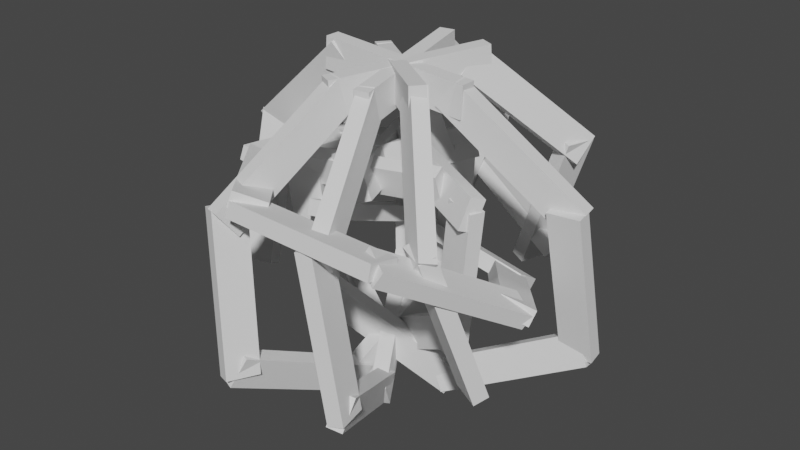 # Source: WeardBushPlant.blend  (saved by Blender 3.5.10; exported with 4.5.12 LTS)
import bpy
from mathutils import Matrix  # noqa: F401  (used for matrix-valued properties, if any)

bpy.ops.wm.read_factory_settings(use_empty=True)
scene = bpy.context.scene
scene.name = 'Scene'

# ---- collections
col_collection = bpy.data.collections.new('Collection'); scene.collection.children.link(col_collection)

# ---- world
world_world = bpy.data.worlds.new('World'); scene.world = world_world
world_world.use_nodes = True; world_world.node_tree.nodes.clear()
_N = world_world.node_tree.nodes; _L = world_world.node_tree.links
n0 = _N.new('ShaderNodeOutputWorld'); n0.name = 'World Output'; n0.location = (300, 300)
n1 = _N.new('ShaderNodeBackground'); n1.name = 'Background'; n1.location = (10, 300)
n1.inputs[0].default_value = (0.05088, 0.05088, 0.05088, 1.0)
_L.new(n1.outputs[0], n0.inputs[0])
n0.is_active_output = True
world_world.color = (0.05088, 0.05088, 0.05088)
world_world.use_sun_shadow = False
world_world.sun_shadow_jitter_overblur = 0.0

# ---- meshes
me_cube_003 = bpy.data.meshes.new('Cube.003')
me_cube_003.from_pydata([(-1.0, -1.0, -1.0), (-1.0, -1.0, 1.0), (-1.0, 1.0, -1.0), (-1.0, 1.0, 1.0), (1.0, -1.0, -1.0), (1.0, -1.0, 1.0), (1.0, 1.0, -1.0), (1.0, 1.0, 1.0)], [], [(0, 1, 3, 2), (2, 3, 7, 6), (6, 7, 5, 4), (4, 5, 1, 0), (2, 6, 4, 0), (7, 3, 1, 5)])
_uv = me_cube_003.uv_layers.new(name='UVMap')
_uv.uv.foreach_set('vector', [0.375, 0.0, 0.625, 0.0, 0.625, 0.25, 0.375, 0.25, 0.375, 0.25, 0.625, 0.25, 0.625, 0.5, 0.375, 0.5, 0.375, 0.5, 0.625, 0.5, 0.625, 0.75, 0.375, 0.75, 0.375, 0.75, 0.625, 0.75, 0.625, 1.0, 0.375, 1.0, 0.125, 0.5, 0.375, 0.5, 0.375, 0.75, 0.125, 0.75, 0.625, 0.5, 0.875, 0.5, 0.875, 0.75, 0.625, 0.75])
me_cube_003.update()
me_cube_004 = bpy.data.meshes.new('Cube.004')
me_cube_004.from_pydata([(-1.0, -1.0, -1.0), (-1.0, -1.0, 1.0), (-1.0, 1.0, -1.0), (-1.0, 1.0, 1.0), (1.0, -1.0, -1.0), (1.0, -1.0, 1.0), (1.0, 1.0, -1.0), (1.0, 1.0, 1.0)], [], [(0, 1, 3, 2), (2, 3, 7, 6), (6, 7, 5, 4), (4, 5, 1, 0), (2, 6, 4, 0), (7, 3, 1, 5)])
_uv = me_cube_004.uv_layers.new(name='UVMap')
_uv.uv.foreach_set('vector', [0.375, 0.0, 0.625, 0.0, 0.625, 0.25, 0.375, 0.25, 0.375, 0.25, 0.625, 0.25, 0.625, 0.5, 0.375, 0.5, 0.375, 0.5, 0.625, 0.5, 0.625, 0.75, 0.375, 0.75, 0.375, 0.75, 0.625, 0.75, 0.625, 1.0, 0.375, 1.0, 0.125, 0.5, 0.375, 0.5, 0.375, 0.75, 0.125, 0.75, 0.625, 0.5, 0.875, 0.5, 0.875, 0.75, 0.625, 0.75])
me_cube_004.update()
me_cube_005 = bpy.data.meshes.new('Cube.005')
me_cube_005.from_pydata([(-1.0, -1.0, -1.0), (-1.0, -1.0, 1.0), (-1.0, 1.0, -1.0), (-1.0, 1.0, 1.0), (1.0, -1.0, -1.0), (1.0, -1.0, 1.0), (1.0, 1.0, -1.0), (1.0, 1.0, 1.0)], [], [(0, 1, 3, 2), (2, 3, 7, 6), (6, 7, 5, 4), (4, 5, 1, 0), (2, 6, 4, 0), (7, 3, 1, 5)])
_uv = me_cube_005.uv_layers.new(name='UVMap')
_uv.uv.foreach_set('vector', [0.375, 0.0, 0.625, 0.0, 0.625, 0.25, 0.375, 0.25, 0.375, 0.25, 0.625, 0.25, 0.625, 0.5, 0.375, 0.5, 0.375, 0.5, 0.625, 0.5, 0.625, 0.75, 0.375, 0.75, 0.375, 0.75, 0.625, 0.75, 0.625, 1.0, 0.375, 1.0, 0.125, 0.5, 0.375, 0.5, 0.375, 0.75, 0.125, 0.75, 0.625, 0.5, 0.875, 0.5, 0.875, 0.75, 0.625, 0.75])
me_cube_005.update()
me_cube_006 = bpy.data.meshes.new('Cube.006')
me_cube_006.from_pydata([(-1.0, -1.0, -1.0), (-1.0, -1.0, 1.0), (-1.0, 1.0, -1.0), (-1.0, 1.0, 1.0), (1.0, -1.0, -1.0), (1.0, -1.0, 1.0), (1.0, 1.0, -1.0), (1.0, 1.0, 1.0)], [], [(0, 1, 3, 2), (2, 3, 7, 6), (6, 7, 5, 4), (4, 5, 1, 0), (2, 6, 4, 0), (7, 3, 1, 5)])
_uv = me_cube_006.uv_layers.new(name='UVMap')
_uv.uv.foreach_set('vector', [0.375, 0.0, 0.625, 0.0, 0.625, 0.25, 0.375, 0.25, 0.375, 0.25, 0.625, 0.25, 0.625, 0.5, 0.375, 0.5, 0.375, 0.5, 0.625, 0.5, 0.625, 0.75, 0.375, 0.75, 0.375, 0.75, 0.625, 0.75, 0.625, 1.0, 0.375, 1.0, 0.125, 0.5, 0.375, 0.5, 0.375, 0.75, 0.125, 0.75, 0.625, 0.5, 0.875, 0.5, 0.875, 0.75, 0.625, 0.75])
me_cube_006.update()
me_cube_007 = bpy.data.meshes.new('Cube.007')
me_cube_007.from_pydata([(-1.0, -1.0, -1.0), (-1.0, -1.0, 1.0), (-1.0, 1.0, -1.0), (-1.0, 1.0, 1.0), (1.0, -1.0, -1.0), (1.0, -1.0, 1.0), (1.0, 1.0, -1.0), (1.0, 1.0, 1.0)], [], [(0, 1, 3, 2), (2, 3, 7, 6), (6, 7, 5, 4), (4, 5, 1, 0), (2, 6, 4, 0), (7, 3, 1, 5)])
_uv = me_cube_007.uv_layers.new(name='UVMap')
_uv.uv.foreach_set('vector', [0.375, 0.0, 0.625, 0.0, 0.625, 0.25, 0.375, 0.25, 0.375, 0.25, 0.625, 0.25, 0.625, 0.5, 0.375, 0.5, 0.375, 0.5, 0.625, 0.5, 0.625, 0.75, 0.375, 0.75, 0.375, 0.75, 0.625, 0.75, 0.625, 1.0, 0.375, 1.0, 0.125, 0.5, 0.375, 0.5, 0.375, 0.75, 0.125, 0.75, 0.625, 0.5, 0.875, 0.5, 0.875, 0.75, 0.625, 0.75])
me_cube_007.update()
me_cube_008 = bpy.data.meshes.new('Cube.008')
me_cube_008.from_pydata([(-1.0, -1.0, -1.0), (-1.0, -1.0, 1.0), (-1.0, 1.0, -1.0), (-1.0, 1.0, 1.0), (1.0, -1.0, -1.0), (1.0, -1.0, 1.0), (1.0, 1.0, -1.0), (1.0, 1.0, 1.0)], [], [(0, 1, 3, 2), (2, 3, 7, 6), (6, 7, 5, 4), (4, 5, 1, 0), (2, 6, 4, 0), (7, 3, 1, 5)])
_uv = me_cube_008.uv_layers.new(name='UVMap')
_uv.uv.foreach_set('vector', [0.375, 0.0, 0.625, 0.0, 0.625, 0.25, 0.375, 0.25, 0.375, 0.25, 0.625, 0.25, 0.625, 0.5, 0.375, 0.5, 0.375, 0.5, 0.625, 0.5, 0.625, 0.75, 0.375, 0.75, 0.375, 0.75, 0.625, 0.75, 0.625, 1.0, 0.375, 1.0, 0.125, 0.5, 0.375, 0.5, 0.375, 0.75, 0.125, 0.75, 0.625, 0.5, 0.875, 0.5, 0.875, 0.75, 0.625, 0.75])
me_cube_008.update()
me_cube_009 = bpy.data.meshes.new('Cube.009')
me_cube_009.from_pydata([(-1.0, -1.0, -1.0), (-1.0, -1.0, 1.0), (-1.0, 1.0, -1.0), (-1.0, 1.0, 1.0), (1.0, -1.0, -1.0), (1.0, -1.0, 1.0), (1.0, 1.0, -1.0), (1.0, 1.0, 1.0)], [], [(0, 1, 3, 2), (2, 3, 7, 6), (6, 7, 5, 4), (4, 5, 1, 0), (2, 6, 4, 0), (7, 3, 1, 5)])
_uv = me_cube_009.uv_layers.new(name='UVMap')
_uv.uv.foreach_set('vector', [0.375, 0.0, 0.625, 0.0, 0.625, 0.25, 0.375, 0.25, 0.375, 0.25, 0.625, 0.25, 0.625, 0.5, 0.375, 0.5, 0.375, 0.5, 0.625, 0.5, 0.625, 0.75, 0.375, 0.75, 0.375, 0.75, 0.625, 0.75, 0.625, 1.0, 0.375, 1.0, 0.125, 0.5, 0.375, 0.5, 0.375, 0.75, 0.125, 0.75, 0.625, 0.5, 0.875, 0.5, 0.875, 0.75, 0.625, 0.75])
me_cube_009.update()
me_cube_010 = bpy.data.meshes.new('Cube.010')
me_cube_010.from_pydata([(-1.0, -1.0, -1.0), (-1.0, -1.0, 1.0), (-1.0, 1.0, -1.0), (-1.0, 1.0, 1.0), (1.0, -1.0, -1.0), (1.0, -1.0, 1.0), (1.0, 1.0, -1.0), (1.0, 1.0, 1.0)], [], [(0, 1, 3, 2), (2, 3, 7, 6), (6, 7, 5, 4), (4, 5, 1, 0), (2, 6, 4, 0), (7, 3, 1, 5)])
_uv = me_cube_010.uv_layers.new(name='UVMap')
_uv.uv.foreach_set('vector', [0.375, 0.0, 0.625, 0.0, 0.625, 0.25, 0.375, 0.25, 0.375, 0.25, 0.625, 0.25, 0.625, 0.5, 0.375, 0.5, 0.375, 0.5, 0.625, 0.5, 0.625, 0.75, 0.375, 0.75, 0.375, 0.75, 0.625, 0.75, 0.625, 1.0, 0.375, 1.0, 0.125, 0.5, 0.375, 0.5, 0.375, 0.75, 0.125, 0.75, 0.625, 0.5, 0.875, 0.5, 0.875, 0.75, 0.625, 0.75])
me_cube_010.update()
me_cube_011 = bpy.data.meshes.new('Cube.011')
me_cube_011.from_pydata([(-1.0, -1.0, -1.0), (-1.0, -1.0, 1.0), (-1.0, 1.0, -1.0), (-1.0, 1.0, 1.0), (1.0, -1.0, -1.0), (1.0, -1.0, 1.0), (1.0, 1.0, -1.0), (1.0, 1.0, 1.0)], [], [(0, 1, 3, 2), (2, 3, 7, 6), (6, 7, 5, 4), (4, 5, 1, 0), (2, 6, 4, 0), (7, 3, 1, 5)])
_uv = me_cube_011.uv_layers.new(name='UVMap')
_uv.uv.foreach_set('vector', [0.375, 0.0, 0.625, 0.0, 0.625, 0.25, 0.375, 0.25, 0.375, 0.25, 0.625, 0.25, 0.625, 0.5, 0.375, 0.5, 0.375, 0.5, 0.625, 0.5, 0.625, 0.75, 0.375, 0.75, 0.375, 0.75, 0.625, 0.75, 0.625, 1.0, 0.375, 1.0, 0.125, 0.5, 0.375, 0.5, 0.375, 0.75, 0.125, 0.75, 0.625, 0.5, 0.875, 0.5, 0.875, 0.75, 0.625, 0.75])
me_cube_011.update()
me_cube_012 = bpy.data.meshes.new('Cube.012')
me_cube_012.from_pydata([(-1.0, -1.0, -1.0), (-1.0, -1.0, 1.0), (-1.0, 1.0, -1.0), (-1.0, 1.0, 1.0), (1.0, -1.0, -1.0), (1.0, -1.0, 1.0), (1.0, 1.0, -1.0), (1.0, 1.0, 1.0)], [], [(0, 1, 3, 2), (2, 3, 7, 6), (6, 7, 5, 4), (4, 5, 1, 0), (2, 6, 4, 0), (7, 3, 1, 5)])
_uv = me_cube_012.uv_layers.new(name='UVMap')
_uv.uv.foreach_set('vector', [0.375, 0.0, 0.625, 0.0, 0.625, 0.25, 0.375, 0.25, 0.375, 0.25, 0.625, 0.25, 0.625, 0.5, 0.375, 0.5, 0.375, 0.5, 0.625, 0.5, 0.625, 0.75, 0.375, 0.75, 0.375, 0.75, 0.625, 0.75, 0.625, 1.0, 0.375, 1.0, 0.125, 0.5, 0.375, 0.5, 0.375, 0.75, 0.125, 0.75, 0.625, 0.5, 0.875, 0.5, 0.875, 0.75, 0.625, 0.75])
me_cube_012.update()
me_cube_013 = bpy.data.meshes.new('Cube.013')
me_cube_013.from_pydata([(-1.0, -1.0, -1.0), (-1.0, -1.0, 1.0), (-1.0, 1.0, -1.0), (-1.0, 1.0, 1.0), (1.0, -1.0, -1.0), (1.0, -1.0, 1.0), (1.0, 1.0, -1.0), (1.0, 1.0, 1.0)], [], [(0, 1, 3, 2), (2, 3, 7, 6), (6, 7, 5, 4), (4, 5, 1, 0), (2, 6, 4, 0), (7, 3, 1, 5)])
_uv = me_cube_013.uv_layers.new(name='UVMap')
_uv.uv.foreach_set('vector', [0.375, 0.0, 0.625, 0.0, 0.625, 0.25, 0.375, 0.25, 0.375, 0.25, 0.625, 0.25, 0.625, 0.5, 0.375, 0.5, 0.375, 0.5, 0.625, 0.5, 0.625, 0.75, 0.375, 0.75, 0.375, 0.75, 0.625, 0.75, 0.625, 1.0, 0.375, 1.0, 0.125, 0.5, 0.375, 0.5, 0.375, 0.75, 0.125, 0.75, 0.625, 0.5, 0.875, 0.5, 0.875, 0.75, 0.625, 0.75])
me_cube_013.update()
me_cube_014 = bpy.data.meshes.new('Cube.014')
me_cube_014.from_pydata([(-1.0, -1.0, -1.0), (-1.0, -1.0, 1.0), (-1.0, 1.0, -1.0), (-1.0, 1.0, 1.0), (1.0, -1.0, -1.0), (1.0, -1.0, 1.0), (1.0, 1.0, -1.0), (1.0, 1.0, 1.0)], [], [(0, 1, 3, 2), (2, 3, 7, 6), (6, 7, 5, 4), (4, 5, 1, 0), (2, 6, 4, 0), (7, 3, 1, 5)])
_uv = me_cube_014.uv_layers.new(name='UVMap')
_uv.uv.foreach_set('vector', [0.375, 0.0, 0.625, 0.0, 0.625, 0.25, 0.375, 0.25, 0.375, 0.25, 0.625, 0.25, 0.625, 0.5, 0.375, 0.5, 0.375, 0.5, 0.625, 0.5, 0.625, 0.75, 0.375, 0.75, 0.375, 0.75, 0.625, 0.75, 0.625, 1.0, 0.375, 1.0, 0.125, 0.5, 0.375, 0.5, 0.375, 0.75, 0.125, 0.75, 0.625, 0.5, 0.875, 0.5, 0.875, 0.75, 0.625, 0.75])
me_cube_014.update()
me_cube_015 = bpy.data.meshes.new('Cube.015')
me_cube_015.from_pydata([(-1.0, -1.0, -1.0), (-1.0, -1.0, 1.0), (-1.0, 1.0, -1.0), (-1.0, 1.0, 1.0), (1.0, -1.0, -1.0), (1.0, -1.0, 1.0), (1.0, 1.0, -1.0), (1.0, 1.0, 1.0)], [], [(0, 1, 3, 2), (2, 3, 7, 6), (6, 7, 5, 4), (4, 5, 1, 0), (2, 6, 4, 0), (7, 3, 1, 5)])
_uv = me_cube_015.uv_layers.new(name='UVMap')
_uv.uv.foreach_set('vector', [0.375, 0.0, 0.625, 0.0, 0.625, 0.25, 0.375, 0.25, 0.375, 0.25, 0.625, 0.25, 0.625, 0.5, 0.375, 0.5, 0.375, 0.5, 0.625, 0.5, 0.625, 0.75, 0.375, 0.75, 0.375, 0.75, 0.625, 0.75, 0.625, 1.0, 0.375, 1.0, 0.125, 0.5, 0.375, 0.5, 0.375, 0.75, 0.125, 0.75, 0.625, 0.5, 0.875, 0.5, 0.875, 0.75, 0.625, 0.75])
me_cube_015.update()
me_cube_016 = bpy.data.meshes.new('Cube.016')
me_cube_016.from_pydata([(-1.0, -1.0, -1.0), (-1.0, -1.0, 1.0), (-1.0, 1.0, -1.0), (-1.0, 1.0, 1.0), (1.0, -1.0, -1.0), (1.0, -1.0, 1.0), (1.0, 1.0, -1.0), (1.0, 1.0, 1.0)], [], [(0, 1, 3, 2), (2, 3, 7, 6), (6, 7, 5, 4), (4, 5, 1, 0), (2, 6, 4, 0), (7, 3, 1, 5)])
_uv = me_cube_016.uv_layers.new(name='UVMap')
_uv.uv.foreach_set('vector', [0.375, 0.0, 0.625, 0.0, 0.625, 0.25, 0.375, 0.25, 0.375, 0.25, 0.625, 0.25, 0.625, 0.5, 0.375, 0.5, 0.375, 0.5, 0.625, 0.5, 0.625, 0.75, 0.375, 0.75, 0.375, 0.75, 0.625, 0.75, 0.625, 1.0, 0.375, 1.0, 0.125, 0.5, 0.375, 0.5, 0.375, 0.75, 0.125, 0.75, 0.625, 0.5, 0.875, 0.5, 0.875, 0.75, 0.625, 0.75])
me_cube_016.update()
me_cube_017 = bpy.data.meshes.new('Cube.017')
me_cube_017.from_pydata([(-1.0, -1.0, -1.0), (-1.0, -1.0, 1.0), (-1.0, 1.0, -1.0), (-1.0, 1.0, 1.0), (1.0, -1.0, -1.0), (1.0, -1.0, 1.0), (1.0, 1.0, -1.0), (1.0, 1.0, 1.0)], [], [(0, 1, 3, 2), (2, 3, 7, 6), (6, 7, 5, 4), (4, 5, 1, 0), (2, 6, 4, 0), (7, 3, 1, 5)])
_uv = me_cube_017.uv_layers.new(name='UVMap')
_uv.uv.foreach_set('vector', [0.375, 0.0, 0.625, 0.0, 0.625, 0.25, 0.375, 0.25, 0.375, 0.25, 0.625, 0.25, 0.625, 0.5, 0.375, 0.5, 0.375, 0.5, 0.625, 0.5, 0.625, 0.75, 0.375, 0.75, 0.375, 0.75, 0.625, 0.75, 0.625, 1.0, 0.375, 1.0, 0.125, 0.5, 0.375, 0.5, 0.375, 0.75, 0.125, 0.75, 0.625, 0.5, 0.875, 0.5, 0.875, 0.75, 0.625, 0.75])
me_cube_017.update()
me_cube_018 = bpy.data.meshes.new('Cube.018')
me_cube_018.from_pydata([(-1.0, -1.0, -1.0), (-1.0, -1.0, 1.0), (-1.0, 1.0, -1.0), (-1.0, 1.0, 1.0), (1.0, -1.0, -1.0), (1.0, -1.0, 1.0), (1.0, 1.0, -1.0), (1.0, 1.0, 1.0)], [], [(0, 1, 3, 2), (2, 3, 7, 6), (6, 7, 5, 4), (4, 5, 1, 0), (2, 6, 4, 0), (7, 3, 1, 5)])
_uv = me_cube_018.uv_layers.new(name='UVMap')
_uv.uv.foreach_set('vector', [0.375, 0.0, 0.625, 0.0, 0.625, 0.25, 0.375, 0.25, 0.375, 0.25, 0.625, 0.25, 0.625, 0.5, 0.375, 0.5, 0.375, 0.5, 0.625, 0.5, 0.625, 0.75, 0.375, 0.75, 0.375, 0.75, 0.625, 0.75, 0.625, 1.0, 0.375, 1.0, 0.125, 0.5, 0.375, 0.5, 0.375, 0.75, 0.125, 0.75, 0.625, 0.5, 0.875, 0.5, 0.875, 0.75, 0.625, 0.75])
me_cube_018.update()
me_cube_019 = bpy.data.meshes.new('Cube.019')
me_cube_019.from_pydata([(-1.0, -1.0, -1.0), (-1.0, -1.0, 1.0), (-1.0, 1.0, -1.0), (-1.0, 1.0, 1.0), (1.0, -1.0, -1.0), (1.0, -1.0, 1.0), (1.0, 1.0, -1.0), (1.0, 1.0, 1.0)], [], [(0, 1, 3, 2), (2, 3, 7, 6), (6, 7, 5, 4), (4, 5, 1, 0), (2, 6, 4, 0), (7, 3, 1, 5)])
_uv = me_cube_019.uv_layers.new(name='UVMap')
_uv.uv.foreach_set('vector', [0.375, 0.0, 0.625, 0.0, 0.625, 0.25, 0.375, 0.25, 0.375, 0.25, 0.625, 0.25, 0.625, 0.5, 0.375, 0.5, 0.375, 0.5, 0.625, 0.5, 0.625, 0.75, 0.375, 0.75, 0.375, 0.75, 0.625, 0.75, 0.625, 1.0, 0.375, 1.0, 0.125, 0.5, 0.375, 0.5, 0.375, 0.75, 0.125, 0.75, 0.625, 0.5, 0.875, 0.5, 0.875, 0.75, 0.625, 0.75])
me_cube_019.update()
me_cube_020 = bpy.data.meshes.new('Cube.020')
me_cube_020.from_pydata([(-1.0, -1.0, -1.0), (-1.0, -1.0, 1.0), (-1.0, 1.0, -1.0), (-1.0, 1.0, 1.0), (1.0, -1.0, -1.0), (1.0, -1.0, 1.0), (1.0, 1.0, -1.0), (1.0, 1.0, 1.0)], [], [(0, 1, 3, 2), (2, 3, 7, 6), (6, 7, 5, 4), (4, 5, 1, 0), (2, 6, 4, 0), (7, 3, 1, 5)])
_uv = me_cube_020.uv_layers.new(name='UVMap')
_uv.uv.foreach_set('vector', [0.375, 0.0, 0.625, 0.0, 0.625, 0.25, 0.375, 0.25, 0.375, 0.25, 0.625, 0.25, 0.625, 0.5, 0.375, 0.5, 0.375, 0.5, 0.625, 0.5, 0.625, 0.75, 0.375, 0.75, 0.375, 0.75, 0.625, 0.75, 0.625, 1.0, 0.375, 1.0, 0.125, 0.5, 0.375, 0.5, 0.375, 0.75, 0.125, 0.75, 0.625, 0.5, 0.875, 0.5, 0.875, 0.75, 0.625, 0.75])
me_cube_020.update()
me_cube_021 = bpy.data.meshes.new('Cube.021')
me_cube_021.from_pydata([(-1.0, -1.0, -1.0), (-1.0, -1.0, 1.0), (-1.0, 1.0, -1.0), (-1.0, 1.0, 1.0), (1.0, -1.0, -1.0), (1.0, -1.0, 1.0), (1.0, 1.0, -1.0), (1.0, 1.0, 1.0)], [], [(0, 1, 3, 2), (2, 3, 7, 6), (6, 7, 5, 4), (4, 5, 1, 0), (2, 6, 4, 0), (7, 3, 1, 5)])
_uv = me_cube_021.uv_layers.new(name='UVMap')
_uv.uv.foreach_set('vector', [0.375, 0.0, 0.625, 0.0, 0.625, 0.25, 0.375, 0.25, 0.375, 0.25, 0.625, 0.25, 0.625, 0.5, 0.375, 0.5, 0.375, 0.5, 0.625, 0.5, 0.625, 0.75, 0.375, 0.75, 0.375, 0.75, 0.625, 0.75, 0.625, 1.0, 0.375, 1.0, 0.125, 0.5, 0.375, 0.5, 0.375, 0.75, 0.125, 0.75, 0.625, 0.5, 0.875, 0.5, 0.875, 0.75, 0.625, 0.75])
me_cube_021.update()
me_cube_022 = bpy.data.meshes.new('Cube.022')
me_cube_022.from_pydata([(-1.0, -1.0, -1.0), (-1.0, -1.0, 1.0), (-1.0, 1.0, -1.0), (-1.0, 1.0, 1.0), (1.0, -1.0, -1.0), (1.0, -1.0, 1.0), (1.0, 1.0, -1.0), (1.0, 1.0, 1.0)], [], [(0, 1, 3, 2), (2, 3, 7, 6), (6, 7, 5, 4), (4, 5, 1, 0), (2, 6, 4, 0), (7, 3, 1, 5)])
_uv = me_cube_022.uv_layers.new(name='UVMap')
_uv.uv.foreach_set('vector', [0.375, 0.0, 0.625, 0.0, 0.625, 0.25, 0.375, 0.25, 0.375, 0.25, 0.625, 0.25, 0.625, 0.5, 0.375, 0.5, 0.375, 0.5, 0.625, 0.5, 0.625, 0.75, 0.375, 0.75, 0.375, 0.75, 0.625, 0.75, 0.625, 1.0, 0.375, 1.0, 0.125, 0.5, 0.375, 0.5, 0.375, 0.75, 0.125, 0.75, 0.625, 0.5, 0.875, 0.5, 0.875, 0.75, 0.625, 0.75])
me_cube_022.update()
me_cube_023 = bpy.data.meshes.new('Cube.023')
me_cube_023.from_pydata([(-1.0, -1.0, -1.0), (-1.0, -1.0, 1.0), (-1.0, 1.0, -1.0), (-1.0, 1.0, 1.0), (1.0, -1.0, -1.0), (1.0, -1.0, 1.0), (1.0, 1.0, -1.0), (1.0, 1.0, 1.0)], [], [(0, 1, 3, 2), (2, 3, 7, 6), (6, 7, 5, 4), (4, 5, 1, 0), (2, 6, 4, 0), (7, 3, 1, 5)])
_uv = me_cube_023.uv_layers.new(name='UVMap')
_uv.uv.foreach_set('vector', [0.375, 0.0, 0.625, 0.0, 0.625, 0.25, 0.375, 0.25, 0.375, 0.25, 0.625, 0.25, 0.625, 0.5, 0.375, 0.5, 0.375, 0.5, 0.625, 0.5, 0.625, 0.75, 0.375, 0.75, 0.375, 0.75, 0.625, 0.75, 0.625, 1.0, 0.375, 1.0, 0.125, 0.5, 0.375, 0.5, 0.375, 0.75, 0.125, 0.75, 0.625, 0.5, 0.875, 0.5, 0.875, 0.75, 0.625, 0.75])
me_cube_023.update()
me_cube_024 = bpy.data.meshes.new('Cube.024')
me_cube_024.from_pydata([(-1.0, -1.0, -1.0), (-1.0, -1.0, 1.0), (-1.0, 1.0, -1.0), (-1.0, 1.0, 1.0), (1.0, -1.0, -1.0), (1.0, -1.0, 1.0), (1.0, 1.0, -1.0), (1.0, 1.0, 1.0)], [], [(0, 1, 3, 2), (2, 3, 7, 6), (6, 7, 5, 4), (4, 5, 1, 0), (2, 6, 4, 0), (7, 3, 1, 5)])
_uv = me_cube_024.uv_layers.new(name='UVMap')
_uv.uv.foreach_set('vector', [0.375, 0.0, 0.625, 0.0, 0.625, 0.25, 0.375, 0.25, 0.375, 0.25, 0.625, 0.25, 0.625, 0.5, 0.375, 0.5, 0.375, 0.5, 0.625, 0.5, 0.625, 0.75, 0.375, 0.75, 0.375, 0.75, 0.625, 0.75, 0.625, 1.0, 0.375, 1.0, 0.125, 0.5, 0.375, 0.5, 0.375, 0.75, 0.125, 0.75, 0.625, 0.5, 0.875, 0.5, 0.875, 0.75, 0.625, 0.75])
me_cube_024.update()
me_cube_025 = bpy.data.meshes.new('Cube.025')
me_cube_025.from_pydata([(-1.0, -1.0, -1.0), (-1.0, -1.0, 1.0), (-1.0, 1.0, -1.0), (-1.0, 1.0, 1.0), (1.0, -1.0, -1.0), (1.0, -1.0, 1.0), (1.0, 1.0, -1.0), (1.0, 1.0, 1.0)], [], [(0, 1, 3, 2), (2, 3, 7, 6), (6, 7, 5, 4), (4, 5, 1, 0), (2, 6, 4, 0), (7, 3, 1, 5)])
_uv = me_cube_025.uv_layers.new(name='UVMap')
_uv.uv.foreach_set('vector', [0.375, 0.0, 0.625, 0.0, 0.625, 0.25, 0.375, 0.25, 0.375, 0.25, 0.625, 0.25, 0.625, 0.5, 0.375, 0.5, 0.375, 0.5, 0.625, 0.5, 0.625, 0.75, 0.375, 0.75, 0.375, 0.75, 0.625, 0.75, 0.625, 1.0, 0.375, 1.0, 0.125, 0.5, 0.375, 0.5, 0.375, 0.75, 0.125, 0.75, 0.625, 0.5, 0.875, 0.5, 0.875, 0.75, 0.625, 0.75])
me_cube_025.update()
me_cube_026 = bpy.data.meshes.new('Cube.026')
me_cube_026.from_pydata([(-1.0, -1.0, -1.0), (-1.0, -1.0, 1.0), (-1.0, 1.0, -1.0), (-1.0, 1.0, 1.0), (1.0, -1.0, -1.0), (1.0, -1.0, 1.0), (1.0, 1.0, -1.0), (1.0, 1.0, 1.0)], [], [(0, 1, 3, 2), (2, 3, 7, 6), (6, 7, 5, 4), (4, 5, 1, 0), (2, 6, 4, 0), (7, 3, 1, 5)])
_uv = me_cube_026.uv_layers.new(name='UVMap')
_uv.uv.foreach_set('vector', [0.375, 0.0, 0.625, 0.0, 0.625, 0.25, 0.375, 0.25, 0.375, 0.25, 0.625, 0.25, 0.625, 0.5, 0.375, 0.5, 0.375, 0.5, 0.625, 0.5, 0.625, 0.75, 0.375, 0.75, 0.375, 0.75, 0.625, 0.75, 0.625, 1.0, 0.375, 1.0, 0.125, 0.5, 0.375, 0.5, 0.375, 0.75, 0.125, 0.75, 0.625, 0.5, 0.875, 0.5, 0.875, 0.75, 0.625, 0.75])
me_cube_026.update()
me_cube_027 = bpy.data.meshes.new('Cube.027')
me_cube_027.from_pydata([(-1.0, -1.0, -1.0), (-1.0, -1.0, 1.0), (-1.0, 1.0, -1.0), (-1.0, 1.0, 1.0), (1.0, -1.0, -1.0), (1.0, -1.0, 1.0), (1.0, 1.0, -1.0), (1.0, 1.0, 1.0)], [], [(0, 1, 3, 2), (2, 3, 7, 6), (6, 7, 5, 4), (4, 5, 1, 0), (2, 6, 4, 0), (7, 3, 1, 5)])
_uv = me_cube_027.uv_layers.new(name='UVMap')
_uv.uv.foreach_set('vector', [0.375, 0.0, 0.625, 0.0, 0.625, 0.25, 0.375, 0.25, 0.375, 0.25, 0.625, 0.25, 0.625, 0.5, 0.375, 0.5, 0.375, 0.5, 0.625, 0.5, 0.625, 0.75, 0.375, 0.75, 0.375, 0.75, 0.625, 0.75, 0.625, 1.0, 0.375, 1.0, 0.125, 0.5, 0.375, 0.5, 0.375, 0.75, 0.125, 0.75, 0.625, 0.5, 0.875, 0.5, 0.875, 0.75, 0.625, 0.75])
me_cube_027.update()
me_cube_028 = bpy.data.meshes.new('Cube.028')
me_cube_028.from_pydata([(-1.0, -1.0, -1.0), (-1.0, -1.0, 1.0), (-1.0, 1.0, -1.0), (-1.0, 1.0, 1.0), (1.0, -1.0, -1.0), (1.0, -1.0, 1.0), (1.0, 1.0, -1.0), (1.0, 1.0, 1.0)], [], [(0, 1, 3, 2), (2, 3, 7, 6), (6, 7, 5, 4), (4, 5, 1, 0), (2, 6, 4, 0), (7, 3, 1, 5)])
_uv = me_cube_028.uv_layers.new(name='UVMap')
_uv.uv.foreach_set('vector', [0.375, 0.0, 0.625, 0.0, 0.625, 0.25, 0.375, 0.25, 0.375, 0.25, 0.625, 0.25, 0.625, 0.5, 0.375, 0.5, 0.375, 0.5, 0.625, 0.5, 0.625, 0.75, 0.375, 0.75, 0.375, 0.75, 0.625, 0.75, 0.625, 1.0, 0.375, 1.0, 0.125, 0.5, 0.375, 0.5, 0.375, 0.75, 0.125, 0.75, 0.625, 0.5, 0.875, 0.5, 0.875, 0.75, 0.625, 0.75])
me_cube_028.update()
me_cube_029 = bpy.data.meshes.new('Cube.029')
me_cube_029.from_pydata([(-1.0, -1.0, -1.0), (-1.0, -1.0, 1.0), (-1.0, 1.0, -1.0), (-1.0, 1.0, 1.0), (1.0, -1.0, -1.0), (1.0, -1.0, 1.0), (1.0, 1.0, -1.0), (1.0, 1.0, 1.0)], [], [(0, 1, 3, 2), (2, 3, 7, 6), (6, 7, 5, 4), (4, 5, 1, 0), (2, 6, 4, 0), (7, 3, 1, 5)])
_uv = me_cube_029.uv_layers.new(name='UVMap')
_uv.uv.foreach_set('vector', [0.375, 0.0, 0.625, 0.0, 0.625, 0.25, 0.375, 0.25, 0.375, 0.25, 0.625, 0.25, 0.625, 0.5, 0.375, 0.5, 0.375, 0.5, 0.625, 0.5, 0.625, 0.75, 0.375, 0.75, 0.375, 0.75, 0.625, 0.75, 0.625, 1.0, 0.375, 1.0, 0.125, 0.5, 0.375, 0.5, 0.375, 0.75, 0.125, 0.75, 0.625, 0.5, 0.875, 0.5, 0.875, 0.75, 0.625, 0.75])
me_cube_029.update()
me_cube_030 = bpy.data.meshes.new('Cube.030')
me_cube_030.from_pydata([(-1.0, -1.0, -1.0), (-1.0, -1.0, 1.0), (-1.0, 1.0, -1.0), (-1.0, 1.0, 1.0), (1.0, -1.0, -1.0), (1.0, -1.0, 1.0), (1.0, 1.0, -1.0), (1.0, 1.0, 1.0)], [], [(0, 1, 3, 2), (2, 3, 7, 6), (6, 7, 5, 4), (4, 5, 1, 0), (2, 6, 4, 0), (7, 3, 1, 5)])
_uv = me_cube_030.uv_layers.new(name='UVMap')
_uv.uv.foreach_set('vector', [0.375, 0.0, 0.625, 0.0, 0.625, 0.25, 0.375, 0.25, 0.375, 0.25, 0.625, 0.25, 0.625, 0.5, 0.375, 0.5, 0.375, 0.5, 0.625, 0.5, 0.625, 0.75, 0.375, 0.75, 0.375, 0.75, 0.625, 0.75, 0.625, 1.0, 0.375, 1.0, 0.125, 0.5, 0.375, 0.5, 0.375, 0.75, 0.125, 0.75, 0.625, 0.5, 0.875, 0.5, 0.875, 0.75, 0.625, 0.75])
me_cube_030.update()
me_cube_031 = bpy.data.meshes.new('Cube.031')
me_cube_031.from_pydata([(-1.0, -1.0, -1.0), (-1.0, -1.0, 1.0), (-1.0, 1.0, -1.0), (-1.0, 1.0, 1.0), (1.0, -1.0, -1.0), (1.0, -1.0, 1.0), (1.0, 1.0, -1.0), (1.0, 1.0, 1.0)], [], [(0, 1, 3, 2), (2, 3, 7, 6), (6, 7, 5, 4), (4, 5, 1, 0), (2, 6, 4, 0), (7, 3, 1, 5)])
_uv = me_cube_031.uv_layers.new(name='UVMap')
_uv.uv.foreach_set('vector', [0.375, 0.0, 0.625, 0.0, 0.625, 0.25, 0.375, 0.25, 0.375, 0.25, 0.625, 0.25, 0.625, 0.5, 0.375, 0.5, 0.375, 0.5, 0.625, 0.5, 0.625, 0.75, 0.375, 0.75, 0.375, 0.75, 0.625, 0.75, 0.625, 1.0, 0.375, 1.0, 0.125, 0.5, 0.375, 0.5, 0.375, 0.75, 0.125, 0.75, 0.625, 0.5, 0.875, 0.5, 0.875, 0.75, 0.625, 0.75])
me_cube_031.update()
me_cube_032 = bpy.data.meshes.new('Cube.032')
me_cube_032.from_pydata([(-1.0, -1.0, -1.0), (-1.0, -1.0, 1.0), (-1.0, 1.0, -1.0), (-1.0, 1.0, 1.0), (1.0, -1.0, -1.0), (1.0, -1.0, 1.0), (1.0, 1.0, -1.0), (1.0, 1.0, 1.0)], [], [(0, 1, 3, 2), (2, 3, 7, 6), (6, 7, 5, 4), (4, 5, 1, 0), (2, 6, 4, 0), (7, 3, 1, 5)])
_uv = me_cube_032.uv_layers.new(name='UVMap')
_uv.uv.foreach_set('vector', [0.375, 0.0, 0.625, 0.0, 0.625, 0.25, 0.375, 0.25, 0.375, 0.25, 0.625, 0.25, 0.625, 0.5, 0.375, 0.5, 0.375, 0.5, 0.625, 0.5, 0.625, 0.75, 0.375, 0.75, 0.375, 0.75, 0.625, 0.75, 0.625, 1.0, 0.375, 1.0, 0.125, 0.5, 0.375, 0.5, 0.375, 0.75, 0.125, 0.75, 0.625, 0.5, 0.875, 0.5, 0.875, 0.75, 0.625, 0.75])
me_cube_032.update()
me_cube_033 = bpy.data.meshes.new('Cube.033')
me_cube_033.from_pydata([(-1.0, -1.0, -1.0), (-1.0, -1.0, 1.0), (-1.0, 1.0, -1.0), (-1.0, 1.0, 1.0), (1.0, -1.0, -1.0), (1.0, -1.0, 1.0), (1.0, 1.0, -1.0), (1.0, 1.0, 1.0)], [], [(0, 1, 3, 2), (2, 3, 7, 6), (6, 7, 5, 4), (4, 5, 1, 0), (2, 6, 4, 0), (7, 3, 1, 5)])
_uv = me_cube_033.uv_layers.new(name='UVMap')
_uv.uv.foreach_set('vector', [0.375, 0.0, 0.625, 0.0, 0.625, 0.25, 0.375, 0.25, 0.375, 0.25, 0.625, 0.25, 0.625, 0.5, 0.375, 0.5, 0.375, 0.5, 0.625, 0.5, 0.625, 0.75, 0.375, 0.75, 0.375, 0.75, 0.625, 0.75, 0.625, 1.0, 0.375, 1.0, 0.125, 0.5, 0.375, 0.5, 0.375, 0.75, 0.125, 0.75, 0.625, 0.5, 0.875, 0.5, 0.875, 0.75, 0.625, 0.75])
me_cube_033.update()
me_cube_034 = bpy.data.meshes.new('Cube.034')
me_cube_034.from_pydata([(-1.0, -1.0, -1.0), (-1.0, -1.0, 1.0), (-1.0, 1.0, -1.0), (-1.0, 1.0, 1.0), (1.0, -1.0, -1.0), (1.0, -1.0, 1.0), (1.0, 1.0, -1.0), (1.0, 1.0, 1.0)], [], [(0, 1, 3, 2), (2, 3, 7, 6), (6, 7, 5, 4), (4, 5, 1, 0), (2, 6, 4, 0), (7, 3, 1, 5)])
_uv = me_cube_034.uv_layers.new(name='UVMap')
_uv.uv.foreach_set('vector', [0.375, 0.0, 0.625, 0.0, 0.625, 0.25, 0.375, 0.25, 0.375, 0.25, 0.625, 0.25, 0.625, 0.5, 0.375, 0.5, 0.375, 0.5, 0.625, 0.5, 0.625, 0.75, 0.375, 0.75, 0.375, 0.75, 0.625, 0.75, 0.625, 1.0, 0.375, 1.0, 0.125, 0.5, 0.375, 0.5, 0.375, 0.75, 0.125, 0.75, 0.625, 0.5, 0.875, 0.5, 0.875, 0.75, 0.625, 0.75])
me_cube_034.update()
me_cube_035 = bpy.data.meshes.new('Cube.035')
me_cube_035.from_pydata([(-1.0, -1.0, -1.0), (-1.0, -1.0, 1.0), (-1.0, 1.0, -1.0), (-1.0, 1.0, 1.0), (1.0, -1.0, -1.0), (1.0, -1.0, 1.0), (1.0, 1.0, -1.0), (1.0, 1.0, 1.0)], [], [(0, 1, 3, 2), (2, 3, 7, 6), (6, 7, 5, 4), (4, 5, 1, 0), (2, 6, 4, 0), (7, 3, 1, 5)])
_uv = me_cube_035.uv_layers.new(name='UVMap')
_uv.uv.foreach_set('vector', [0.375, 0.0, 0.625, 0.0, 0.625, 0.25, 0.375, 0.25, 0.375, 0.25, 0.625, 0.25, 0.625, 0.5, 0.375, 0.5, 0.375, 0.5, 0.625, 0.5, 0.625, 0.75, 0.375, 0.75, 0.375, 0.75, 0.625, 0.75, 0.625, 1.0, 0.375, 1.0, 0.125, 0.5, 0.375, 0.5, 0.375, 0.75, 0.125, 0.75, 0.625, 0.5, 0.875, 0.5, 0.875, 0.75, 0.625, 0.75])
me_cube_035.update()
me_cube_036 = bpy.data.meshes.new('Cube.036')
me_cube_036.from_pydata([(-1.0, -1.0, -1.0), (-1.0, -1.0, 1.0), (-1.0, 1.0, -1.0), (-1.0, 1.0, 1.0), (1.0, -1.0, -1.0), (1.0, -1.0, 1.0), (1.0, 1.0, -1.0), (1.0, 1.0, 1.0)], [], [(0, 1, 3, 2), (2, 3, 7, 6), (6, 7, 5, 4), (4, 5, 1, 0), (2, 6, 4, 0), (7, 3, 1, 5)])
_uv = me_cube_036.uv_layers.new(name='UVMap')
_uv.uv.foreach_set('vector', [0.375, 0.0, 0.625, 0.0, 0.625, 0.25, 0.375, 0.25, 0.375, 0.25, 0.625, 0.25, 0.625, 0.5, 0.375, 0.5, 0.375, 0.5, 0.625, 0.5, 0.625, 0.75, 0.375, 0.75, 0.375, 0.75, 0.625, 0.75, 0.625, 1.0, 0.375, 1.0, 0.125, 0.5, 0.375, 0.5, 0.375, 0.75, 0.125, 0.75, 0.625, 0.5, 0.875, 0.5, 0.875, 0.75, 0.625, 0.75])
me_cube_036.update()
me_cube_037 = bpy.data.meshes.new('Cube.037')
me_cube_037.from_pydata([(-1.0, -1.0, -1.0), (-1.0, -1.0, 1.0), (-1.0, 1.0, -1.0), (-1.0, 1.0, 1.0), (1.0, -1.0, -1.0), (1.0, -1.0, 1.0), (1.0, 1.0, -1.0), (1.0, 1.0, 1.0)], [], [(0, 1, 3, 2), (2, 3, 7, 6), (6, 7, 5, 4), (4, 5, 1, 0), (2, 6, 4, 0), (7, 3, 1, 5)])
_uv = me_cube_037.uv_layers.new(name='UVMap')
_uv.uv.foreach_set('vector', [0.375, 0.0, 0.625, 0.0, 0.625, 0.25, 0.375, 0.25, 0.375, 0.25, 0.625, 0.25, 0.625, 0.5, 0.375, 0.5, 0.375, 0.5, 0.625, 0.5, 0.625, 0.75, 0.375, 0.75, 0.375, 0.75, 0.625, 0.75, 0.625, 1.0, 0.375, 1.0, 0.125, 0.5, 0.375, 0.5, 0.375, 0.75, 0.125, 0.75, 0.625, 0.5, 0.875, 0.5, 0.875, 0.75, 0.625, 0.75])
me_cube_037.update()
me_cube_038 = bpy.data.meshes.new('Cube.038')
me_cube_038.from_pydata([(-1.0, -1.0, -1.0), (-1.0, -1.0, 1.0), (-1.0, 1.0, -1.0), (-1.0, 1.0, 1.0), (1.0, -1.0, -1.0), (1.0, -1.0, 1.0), (1.0, 1.0, -1.0), (1.0, 1.0, 1.0)], [], [(0, 1, 3, 2), (2, 3, 7, 6), (6, 7, 5, 4), (4, 5, 1, 0), (2, 6, 4, 0), (7, 3, 1, 5)])
_uv = me_cube_038.uv_layers.new(name='UVMap')
_uv.uv.foreach_set('vector', [0.375, 0.0, 0.625, 0.0, 0.625, 0.25, 0.375, 0.25, 0.375, 0.25, 0.625, 0.25, 0.625, 0.5, 0.375, 0.5, 0.375, 0.5, 0.625, 0.5, 0.625, 0.75, 0.375, 0.75, 0.375, 0.75, 0.625, 0.75, 0.625, 1.0, 0.375, 1.0, 0.125, 0.5, 0.375, 0.5, 0.375, 0.75, 0.125, 0.75, 0.625, 0.5, 0.875, 0.5, 0.875, 0.75, 0.625, 0.75])
me_cube_038.update()
me_cube_039 = bpy.data.meshes.new('Cube.039')
me_cube_039.from_pydata([(-1.0, -1.0, -1.0), (-1.0, -1.0, 1.0), (-1.0, 1.0, -1.0), (-1.0, 1.0, 1.0), (1.0, -1.0, -1.0), (1.0, -1.0, 1.0), (1.0, 1.0, -1.0), (1.0, 1.0, 1.0)], [], [(0, 1, 3, 2), (2, 3, 7, 6), (6, 7, 5, 4), (4, 5, 1, 0), (2, 6, 4, 0), (7, 3, 1, 5)])
_uv = me_cube_039.uv_layers.new(name='UVMap')
_uv.uv.foreach_set('vector', [0.375, 0.0, 0.625, 0.0, 0.625, 0.25, 0.375, 0.25, 0.375, 0.25, 0.625, 0.25, 0.625, 0.5, 0.375, 0.5, 0.375, 0.5, 0.625, 0.5, 0.625, 0.75, 0.375, 0.75, 0.375, 0.75, 0.625, 0.75, 0.625, 1.0, 0.375, 1.0, 0.125, 0.5, 0.375, 0.5, 0.375, 0.75, 0.125, 0.75, 0.625, 0.5, 0.875, 0.5, 0.875, 0.75, 0.625, 0.75])
me_cube_039.update()
me_cube_040 = bpy.data.meshes.new('Cube.040')
me_cube_040.from_pydata([(-1.0, -1.0, -1.0), (-1.0, -1.0, 1.0), (-1.0, 1.0, -1.0), (-1.0, 1.0, 1.0), (1.0, -1.0, -1.0), (1.0, -1.0, 1.0), (1.0, 1.0, -1.0), (1.0, 1.0, 1.0)], [], [(0, 1, 3, 2), (2, 3, 7, 6), (6, 7, 5, 4), (4, 5, 1, 0), (2, 6, 4, 0), (7, 3, 1, 5)])
_uv = me_cube_040.uv_layers.new(name='UVMap')
_uv.uv.foreach_set('vector', [0.375, 0.0, 0.625, 0.0, 0.625, 0.25, 0.375, 0.25, 0.375, 0.25, 0.625, 0.25, 0.625, 0.5, 0.375, 0.5, 0.375, 0.5, 0.625, 0.5, 0.625, 0.75, 0.375, 0.75, 0.375, 0.75, 0.625, 0.75, 0.625, 1.0, 0.375, 1.0, 0.125, 0.5, 0.375, 0.5, 0.375, 0.75, 0.125, 0.75, 0.625, 0.5, 0.875, 0.5, 0.875, 0.75, 0.625, 0.75])
me_cube_040.update()
me_cube_041 = bpy.data.meshes.new('Cube.041')
me_cube_041.from_pydata([(-1.0, -1.0, -1.0), (-1.0, -1.0, 1.0), (-1.0, 1.0, -1.0), (-1.0, 1.0, 1.0), (1.0, -1.0, -1.0), (1.0, -1.0, 1.0), (1.0, 1.0, -1.0), (1.0, 1.0, 1.0)], [], [(0, 1, 3, 2), (2, 3, 7, 6), (6, 7, 5, 4), (4, 5, 1, 0), (2, 6, 4, 0), (7, 3, 1, 5)])
_uv = me_cube_041.uv_layers.new(name='UVMap')
_uv.uv.foreach_set('vector', [0.375, 0.0, 0.625, 0.0, 0.625, 0.25, 0.375, 0.25, 0.375, 0.25, 0.625, 0.25, 0.625, 0.5, 0.375, 0.5, 0.375, 0.5, 0.625, 0.5, 0.625, 0.75, 0.375, 0.75, 0.375, 0.75, 0.625, 0.75, 0.625, 1.0, 0.375, 1.0, 0.125, 0.5, 0.375, 0.5, 0.375, 0.75, 0.125, 0.75, 0.625, 0.5, 0.875, 0.5, 0.875, 0.75, 0.625, 0.75])
me_cube_041.update()
me_cube_042 = bpy.data.meshes.new('Cube.042')
me_cube_042.from_pydata([(-1.0, -1.0, -1.0), (-1.0, -1.0, 1.0), (-1.0, 1.0, -1.0), (-1.0, 1.0, 1.0), (1.0, -1.0, -1.0), (1.0, -1.0, 1.0), (1.0, 1.0, -1.0), (1.0, 1.0, 1.0)], [], [(0, 1, 3, 2), (2, 3, 7, 6), (6, 7, 5, 4), (4, 5, 1, 0), (2, 6, 4, 0), (7, 3, 1, 5)])
_uv = me_cube_042.uv_layers.new(name='UVMap')
_uv.uv.foreach_set('vector', [0.375, 0.0, 0.625, 0.0, 0.625, 0.25, 0.375, 0.25, 0.375, 0.25, 0.625, 0.25, 0.625, 0.5, 0.375, 0.5, 0.375, 0.5, 0.625, 0.5, 0.625, 0.75, 0.375, 0.75, 0.375, 0.75, 0.625, 0.75, 0.625, 1.0, 0.375, 1.0, 0.125, 0.5, 0.375, 0.5, 0.375, 0.75, 0.125, 0.75, 0.625, 0.5, 0.875, 0.5, 0.875, 0.75, 0.625, 0.75])
me_cube_042.update()
me_cube_043 = bpy.data.meshes.new('Cube.043')
me_cube_043.from_pydata([(-1.0, -1.0, -1.0), (-1.0, -1.0, 1.0), (-1.0, 1.0, -1.0), (-1.0, 1.0, 1.0), (1.0, -1.0, -1.0), (1.0, -1.0, 1.0), (1.0, 1.0, -1.0), (1.0, 1.0, 1.0)], [], [(0, 1, 3, 2), (2, 3, 7, 6), (6, 7, 5, 4), (4, 5, 1, 0), (2, 6, 4, 0), (7, 3, 1, 5)])
_uv = me_cube_043.uv_layers.new(name='UVMap')
_uv.uv.foreach_set('vector', [0.375, 0.0, 0.625, 0.0, 0.625, 0.25, 0.375, 0.25, 0.375, 0.25, 0.625, 0.25, 0.625, 0.5, 0.375, 0.5, 0.375, 0.5, 0.625, 0.5, 0.625, 0.75, 0.375, 0.75, 0.375, 0.75, 0.625, 0.75, 0.625, 1.0, 0.375, 1.0, 0.125, 0.5, 0.375, 0.5, 0.375, 0.75, 0.125, 0.75, 0.625, 0.5, 0.875, 0.5, 0.875, 0.75, 0.625, 0.75])
me_cube_043.update()
me_cube_044 = bpy.data.meshes.new('Cube.044')
me_cube_044.from_pydata([(-1.0, -1.0, -1.0), (-1.0, -1.0, 1.0), (-1.0, 1.0, -1.0), (-1.0, 1.0, 1.0), (1.0, -1.0, -1.0), (1.0, -1.0, 1.0), (1.0, 1.0, -1.0), (1.0, 1.0, 1.0)], [], [(0, 1, 3, 2), (2, 3, 7, 6), (6, 7, 5, 4), (4, 5, 1, 0), (2, 6, 4, 0), (7, 3, 1, 5)])
_uv = me_cube_044.uv_layers.new(name='UVMap')
_uv.uv.foreach_set('vector', [0.375, 0.0, 0.625, 0.0, 0.625, 0.25, 0.375, 0.25, 0.375, 0.25, 0.625, 0.25, 0.625, 0.5, 0.375, 0.5, 0.375, 0.5, 0.625, 0.5, 0.625, 0.75, 0.375, 0.75, 0.375, 0.75, 0.625, 0.75, 0.625, 1.0, 0.375, 1.0, 0.125, 0.5, 0.375, 0.5, 0.375, 0.75, 0.125, 0.75, 0.625, 0.5, 0.875, 0.5, 0.875, 0.75, 0.625, 0.75])
me_cube_044.update()
me_cube_045 = bpy.data.meshes.new('Cube.045')
me_cube_045.from_pydata([(-1.0, -1.0, -1.0), (-1.0, -1.0, 1.0), (-1.0, 1.0, -1.0), (-1.0, 1.0, 1.0), (1.0, -1.0, -1.0), (1.0, -1.0, 1.0), (1.0, 1.0, -1.0), (1.0, 1.0, 1.0)], [], [(0, 1, 3, 2), (2, 3, 7, 6), (6, 7, 5, 4), (4, 5, 1, 0), (2, 6, 4, 0), (7, 3, 1, 5)])
_uv = me_cube_045.uv_layers.new(name='UVMap')
_uv.uv.foreach_set('vector', [0.375, 0.0, 0.625, 0.0, 0.625, 0.25, 0.375, 0.25, 0.375, 0.25, 0.625, 0.25, 0.625, 0.5, 0.375, 0.5, 0.375, 0.5, 0.625, 0.5, 0.625, 0.75, 0.375, 0.75, 0.375, 0.75, 0.625, 0.75, 0.625, 1.0, 0.375, 1.0, 0.125, 0.5, 0.375, 0.5, 0.375, 0.75, 0.125, 0.75, 0.625, 0.5, 0.875, 0.5, 0.875, 0.75, 0.625, 0.75])
me_cube_045.update()
me_cube_046 = bpy.data.meshes.new('Cube.046')
me_cube_046.from_pydata([(-1.0, -1.0, -1.0), (-1.0, -1.0, 1.0), (-1.0, 1.0, -1.0), (-1.0, 1.0, 1.0), (1.0, -1.0, -1.0), (1.0, -1.0, 1.0), (1.0, 1.0, -1.0), (1.0, 1.0, 1.0)], [], [(0, 1, 3, 2), (2, 3, 7, 6), (6, 7, 5, 4), (4, 5, 1, 0), (2, 6, 4, 0), (7, 3, 1, 5)])
_uv = me_cube_046.uv_layers.new(name='UVMap')
_uv.uv.foreach_set('vector', [0.375, 0.0, 0.625, 0.0, 0.625, 0.25, 0.375, 0.25, 0.375, 0.25, 0.625, 0.25, 0.625, 0.5, 0.375, 0.5, 0.375, 0.5, 0.625, 0.5, 0.625, 0.75, 0.375, 0.75, 0.375, 0.75, 0.625, 0.75, 0.625, 1.0, 0.375, 1.0, 0.125, 0.5, 0.375, 0.5, 0.375, 0.75, 0.125, 0.75, 0.625, 0.5, 0.875, 0.5, 0.875, 0.75, 0.625, 0.75])
me_cube_046.update()
me_cube_047 = bpy.data.meshes.new('Cube.047')
me_cube_047.from_pydata([(-1.0, -1.0, -1.0), (-1.0, -1.0, 1.0), (-1.0, 1.0, -1.0), (-1.0, 1.0, 1.0), (1.0, -1.0, -1.0), (1.0, -1.0, 1.0), (1.0, 1.0, -1.0), (1.0, 1.0, 1.0)], [], [(0, 1, 3, 2), (2, 3, 7, 6), (6, 7, 5, 4), (4, 5, 1, 0), (2, 6, 4, 0), (7, 3, 1, 5)])
_uv = me_cube_047.uv_layers.new(name='UVMap')
_uv.uv.foreach_set('vector', [0.375, 0.0, 0.625, 0.0, 0.625, 0.25, 0.375, 0.25, 0.375, 0.25, 0.625, 0.25, 0.625, 0.5, 0.375, 0.5, 0.375, 0.5, 0.625, 0.5, 0.625, 0.75, 0.375, 0.75, 0.375, 0.75, 0.625, 0.75, 0.625, 1.0, 0.375, 1.0, 0.125, 0.5, 0.375, 0.5, 0.375, 0.75, 0.125, 0.75, 0.625, 0.5, 0.875, 0.5, 0.875, 0.75, 0.625, 0.75])
me_cube_047.update()
me_cube_048 = bpy.data.meshes.new('Cube.048')
me_cube_048.from_pydata([(-1.0, -1.0, -1.0), (-1.0, -1.0, 1.0), (-1.0, 1.0, -1.0), (-1.0, 1.0, 1.0), (1.0, -1.0, -1.0), (1.0, -1.0, 1.0), (1.0, 1.0, -1.0), (1.0, 1.0, 1.0)], [], [(0, 1, 3, 2), (2, 3, 7, 6), (6, 7, 5, 4), (4, 5, 1, 0), (2, 6, 4, 0), (7, 3, 1, 5)])
_uv = me_cube_048.uv_layers.new(name='UVMap')
_uv.uv.foreach_set('vector', [0.375, 0.0, 0.625, 0.0, 0.625, 0.25, 0.375, 0.25, 0.375, 0.25, 0.625, 0.25, 0.625, 0.5, 0.375, 0.5, 0.375, 0.5, 0.625, 0.5, 0.625, 0.75, 0.375, 0.75, 0.375, 0.75, 0.625, 0.75, 0.625, 1.0, 0.375, 1.0, 0.125, 0.5, 0.375, 0.5, 0.375, 0.75, 0.125, 0.75, 0.625, 0.5, 0.875, 0.5, 0.875, 0.75, 0.625, 0.75])
me_cube_048.update()

# ---- objects
ob_cube = bpy.data.objects.new('Cube', me_cube_003)
ob_cube_001 = bpy.data.objects.new('Cube.001', me_cube_004)
ob_cube_002 = bpy.data.objects.new('Cube.002', me_cube_005)
ob_cube_003 = bpy.data.objects.new('Cube.003', me_cube_006)
ob_cube_004 = bpy.data.objects.new('Cube.004', me_cube_007)
ob_cube_005 = bpy.data.objects.new('Cube.005', me_cube_008)
ob_cube_006 = bpy.data.objects.new('Cube.006', me_cube_009)
ob_cube_007 = bpy.data.objects.new('Cube.007', me_cube_010)
ob_cube_008 = bpy.data.objects.new('Cube.008', me_cube_011)
ob_cube_009 = bpy.data.objects.new('Cube.009', me_cube_012)
ob_cube_010 = bpy.data.objects.new('Cube.010', me_cube_013)
ob_cube_011 = bpy.data.objects.new('Cube.011', me_cube_014)
ob_cube_012 = bpy.data.objects.new('Cube.012', me_cube_015)
ob_cube_013 = bpy.data.objects.new('Cube.013', me_cube_016)
ob_cube_014 = bpy.data.objects.new('Cube.014', me_cube_017)
ob_cube_015 = bpy.data.objects.new('Cube.015', me_cube_018)
ob_cube_016 = bpy.data.objects.new('Cube.016', me_cube_019)
ob_cube_017 = bpy.data.objects.new('Cube.017', me_cube_020)
ob_cube_018 = bpy.data.objects.new('Cube.018', me_cube_021)
ob_cube_019 = bpy.data.objects.new('Cube.019', me_cube_022)
ob_cube_020 = bpy.data.objects.new('Cube.020', me_cube_023)
ob_cube_021 = bpy.data.objects.new('Cube.021', me_cube_024)
ob_cube_022 = bpy.data.objects.new('Cube.022', me_cube_025)
ob_cube_023 = bpy.data.objects.new('Cube.023', me_cube_026)
ob_cube_024 = bpy.data.objects.new('Cube.024', me_cube_027)
ob_cube_025 = bpy.data.objects.new('Cube.025', me_cube_028)
ob_cube_026 = bpy.data.objects.new('Cube.026', me_cube_029)
ob_cube_027 = bpy.data.objects.new('Cube.027', me_cube_030)
ob_cube_028 = bpy.data.objects.new('Cube.028', me_cube_031)
ob_cube_029 = bpy.data.objects.new('Cube.029', me_cube_032)
ob_cube_030 = bpy.data.objects.new('Cube.030', me_cube_033)
ob_cube_031 = bpy.data.objects.new('Cube.031', me_cube_034)
ob_cube_032 = bpy.data.objects.new('Cube.032', me_cube_035)
ob_cube_033 = bpy.data.objects.new('Cube.033', me_cube_036)
ob_cube_034 = bpy.data.objects.new('Cube.034', me_cube_037)
ob_cube_035 = bpy.data.objects.new('Cube.035', me_cube_038)
ob_cube_036 = bpy.data.objects.new('Cube.036', me_cube_039)
ob_cube_037 = bpy.data.objects.new('Cube.037', me_cube_040)
ob_cube_038 = bpy.data.objects.new('Cube.038', me_cube_041)
ob_cube_039 = bpy.data.objects.new('Cube.039', me_cube_042)
ob_cube_040 = bpy.data.objects.new('Cube.040', me_cube_043)
ob_cube_041 = bpy.data.objects.new('Cube.041', me_cube_044)
ob_cube_042 = bpy.data.objects.new('Cube.042', me_cube_045)
ob_cube_043 = bpy.data.objects.new('Cube.043', me_cube_046)
ob_cube_044 = bpy.data.objects.new('Cube.044', me_cube_047)
ob_cube_045 = bpy.data.objects.new('Cube.045', me_cube_048)

# ---- transforms, parenting, visibility, modifiers, constraints
ob_cube.location = (0.0, 0.0, 0.7629)
ob_cube.rotation_euler = (0.0, -1.496, 0.0)
ob_cube.scale = (0.07961, 0.03795, 0.3851)
ob_cube_001.location = (-0.5744, 0.03897, 0.5526)
ob_cube_001.rotation_euler = (0.2703, 0.8339, 0.2115)
ob_cube_001.scale = (0.07961, 0.03795, 0.3851)
ob_cube_002.location = (-0.7945, -0.03931, 0.005397)
ob_cube_002.rotation_euler = (0.3427, 0.02232, -2.945)
ob_cube_002.scale = (0.07961, 0.03795, 0.3851)
ob_cube_003.location = (0.5966, 0.05027, 0.5219)
ob_cube_003.rotation_euler = (0.06435, -0.9145, 0.1035)
ob_cube_003.scale = (0.07961, 0.03795, 0.3851)
ob_cube_004.location = (0.8842, 0.1345, -0.03465)
ob_cube_004.rotation_euler = (3.33, -3.088, -3.087)
ob_cube_004.scale = (0.07961, 0.03795, 0.3851)
ob_cube_005.location = (0.5918, 0.1086, -0.5391)
ob_cube_005.rotation_euler = (2.655, -4.197, -3.409)
ob_cube_005.scale = (0.07961, 0.03795, 0.3851)
ob_cube_006.location = (0.009648, -0.07082, -0.5315)
ob_cube_006.rotation_euler = (-0.04904, -4.201, -6.008)
ob_cube_006.scale = (0.07961, 0.03795, 0.3851)
ob_cube_007.location = (-0.3389, -0.1964, -0.06535)
ob_cube_007.rotation_euler = (-0.02315, -3.235, -5.904)
ob_cube_007.scale = (0.07961, 0.03795, 0.3851)
ob_cube_008.location = (-0.06387, -0.1459, 0.3229)
ob_cube_008.rotation_euler = (-1.416, -1.908, -4.655)
ob_cube_008.scale = (0.07961, 0.03795, 0.3851)
ob_cube_009.location = (0.05291, -0.04544, 0.7629)
ob_cube_009.rotation_euler = (0.0, -1.496, 2.461)
ob_cube_009.scale = (0.07961, 0.03795, 0.3851)
ob_cube_010.location = (0.4747, -0.4372, 0.5526)
ob_cube_010.rotation_euler = (0.2703, 0.8339, 2.672)
ob_cube_010.scale = (0.07961, 0.03795, 0.3851)
ob_cube_011.location = (0.6951, -0.515, 0.005397)
ob_cube_011.rotation_euler = (0.3427, 0.02232, -0.4846)
ob_cube_011.scale = (0.07961, 0.03795, 0.3851)
ob_cube_012.location = (-0.4423, 0.291, 0.5219)
ob_cube_012.rotation_euler = (0.06435, -0.9145, 2.564)
ob_cube_012.scale = (0.07961, 0.03795, 0.3851)
ob_cube_013.location = (-0.7188, 0.4066, -0.03465)
ob_cube_013.rotation_euler = (3.33, -3.088, -0.6265)
ob_cube_013.scale = (0.07961, 0.03795, 0.3851)
ob_cube_014.location = (-0.4752, 0.2427, -0.5391)
ob_cube_014.rotation_euler = (2.655, -4.197, -0.9478)
ob_cube_014.scale = (0.07961, 0.03795, 0.3851)
ob_cube_015.location = (0.08999, 0.01567, -0.5315)
ob_cube_015.rotation_euler = (-0.04904, -4.201, -3.548)
ob_cube_015.scale = (0.07961, 0.03795, 0.3851)
ob_cube_016.location = (0.4399, -0.1062, -0.06535)
ob_cube_016.rotation_euler = (-0.02315, -3.235, -3.443)
ob_cube_016.scale = (0.07961, 0.03795, 0.3851)
ob_cube_017.location = (0.1944, 0.02773, 0.3229)
ob_cube_017.rotation_euler = (-1.416, -1.908, -2.194)
ob_cube_017.scale = (0.07961, 0.03795, 0.3851)
ob_cube_018.location = (0.06163, 0.0118, 0.7629)
ob_cube_018.rotation_euler = (0.0, -1.496, 4.258)
ob_cube_018.scale = (0.07961, 0.03795, 0.3851)
ob_cube_019.location = (0.3486, 0.5109, 0.5526)
ob_cube_019.rotation_euler = (0.2703, 0.8339, 4.47)
ob_cube_019.scale = (0.07961, 0.03795, 0.3851)
ob_cube_020.location = (0.3748, 0.7431, 0.005397)
ob_cube_020.rotation_euler = (0.3427, 0.02232, 1.313)
ob_cube_020.scale = (0.07961, 0.03795, 0.3851)
ob_cube_021.location = (-0.1549, -0.5464, 0.5219)
ob_cube_021.rotation_euler = (0.06435, -0.9145, 4.362)
ob_cube_021.scale = (0.07961, 0.03795, 0.3851)
ob_cube_022.location = (-0.2053, -0.8418, -0.03465)
ob_cube_022.rotation_euler = (3.33, -3.088, 1.171)
ob_cube_022.scale = (0.07961, 0.03795, 0.3851)
ob_cube_023.location = (-0.1003, -0.5676, -0.5391)
ob_cube_023.rotation_euler = (2.655, -4.197, 0.8498)
ob_cube_023.scale = (0.07961, 0.03795, 0.3851)
ob_cube_024.location = (-0.006248, 0.03419, -0.5315)
ob_cube_024.rotation_euler = (-0.04904, -4.201, -1.75)
ob_cube_024.scale = (0.07961, 0.03795, 0.3851)
ob_cube_025.location = (0.03378, 0.4026, -0.06535)
ob_cube_025.rotation_euler = (-0.02315, -3.235, -1.646)
ob_cube_025.scale = (0.07961, 0.03795, 0.3851)
ob_cube_026.location = (-0.04147, 0.1332, 0.3229)
ob_cube_026.rotation_euler = (-1.416, -1.908, -0.3969)
ob_cube_026.scale = (0.07961, 0.03795, 0.3851)
ob_cube_027.location = (0.04132, 0.02301, 0.7629)
ob_cube_027.rotation_euler = (0.0, -1.496, 4.896)
ob_cube_027.scale = (0.07961, 0.03795, 0.3851)
ob_cube_028.location = (-0.02525, 0.5948, 0.5526)
ob_cube_028.rotation_euler = (0.2703, 0.8339, 5.108)
ob_cube_028.scale = (0.07961, 0.03795, 0.3851)
ob_cube_029.location = (-0.1424, 0.797, 0.005397)
ob_cube_029.rotation_euler = (0.3427, 0.02232, 1.951)
ob_cube_029.scale = (0.07961, 0.03795, 0.3851)
ob_cube_030.location = (0.1997, -0.5544, 0.5219)
ob_cube_030.rotation_euler = (0.06435, -0.9145, 5.0)
ob_cube_030.scale = (0.07961, 0.03795, 0.3851)
ob_cube_031.location = (0.335, -0.8218, -0.03465)
ob_cube_031.rotation_euler = (3.33, -3.088, 1.809)
ob_cube_031.scale = (0.07961, 0.03795, 0.3851)
ob_cube_032.location = (0.2561, -0.539, -0.5391)
ob_cube_032.rotation_euler = (2.655, -4.197, 1.488)
ob_cube_032.scale = (0.07961, 0.03795, 0.3851)
ob_cube_033.location = (-0.02654, 0.0005898, -0.5315)
ob_cube_033.rotation_euler = (-0.04904, -4.201, -1.112)
ob_cube_033.scale = (0.07961, 0.03795, 0.3851)
ob_cube_034.location = (-0.2137, 0.3204, -0.06535)
ob_cube_034.rotation_euler = (-0.02315, -3.235, -1.008)
ob_cube_034.scale = (0.07961, 0.03795, 0.3851)
ob_cube_035.location = (-0.1138, 0.05916, 0.3229)
ob_cube_035.rotation_euler = (-1.416, -1.908, 0.2408)
ob_cube_035.scale = (0.07961, 0.03795, 0.3851)
ob_cube_036.location = (-0.6012, 0.02301, 0.2573)
ob_cube_036.rotation_euler = (-1.404, -2.912, 6.359)
ob_cube_036.scale = (0.07961, 0.03795, 0.3851)
ob_cube_037.location = (-0.41, 0.5948, 0.1471)
ob_cube_037.rotation_euler = (1.403, -0.09387, 5.611)
ob_cube_037.scale = (0.07961, 0.03795, 0.3851)
ob_cube_038.location = (0.09924, 0.797, -0.08481)
ob_cube_038.rotation_euler = (-1.004, 0.3757, 1.633)
ob_cube_038.scale = (0.07961, 0.03795, 0.3851)
ob_cube_039.location = (-0.3318, -0.5544, 0.3602)
ob_cube_039.rotation_euler = (-1.413, -2.796, 6.954)
ob_cube_039.scale = (0.07961, 0.03795, 0.3851)
ob_cube_040.location = (0.2408, -0.8218, 0.3729)
ob_cube_040.rotation_euler = (4.691, -2.898, 1.569)
ob_cube_040.scale = (0.07961, 0.03795, 0.3851)
ob_cube_041.location = (0.7166, -0.539, 0.1876)
ob_cube_041.rotation_euler = (4.19, -3.37, 2.613)
ob_cube_041.scale = (0.07961, 0.03795, 0.3851)
ob_cube_042.location = (0.6486, 0.0005898, -0.08688)
ob_cube_042.rotation_euler = (1.221, -5.873, 0.4993)
ob_cube_042.scale = (0.07961, 0.03795, 0.3851)
ob_cube_043.location = (0.153, 0.3204, -0.1696)
ob_cube_043.rotation_euler = (-1.397, -3.711, -1.544)
ob_cube_043.scale = (0.07961, 0.03795, 0.3851)
ob_cube_044.location = (-0.2047, 0.05916, 0.01132)
ob_cube_044.rotation_euler = (-1.18, -3.253, 0.07941)
ob_cube_044.scale = (0.07961, 0.03795, 0.3851)
ob_cube_045.location = (0.02593, 0.1983, 0.4386)
ob_cube_045.rotation_euler = (-0.03774, -2.716, -1.493)
ob_cube_045.scale = (0.07961, 0.03795, 0.3851)

# ---- collection membership
col_collection.objects.link(ob_cube)
col_collection.objects.link(ob_cube_001)
col_collection.objects.link(ob_cube_002)
col_collection.objects.link(ob_cube_003)
col_collection.objects.link(ob_cube_004)
col_collection.objects.link(ob_cube_005)
col_collection.objects.link(ob_cube_006)
col_collection.objects.link(ob_cube_007)
col_collection.objects.link(ob_cube_008)
col_collection.objects.link(ob_cube_009)
col_collection.objects.link(ob_cube_010)
col_collection.objects.link(ob_cube_011)
col_collection.objects.link(ob_cube_012)
col_collection.objects.link(ob_cube_013)
col_collection.objects.link(ob_cube_014)
col_collection.objects.link(ob_cube_015)
col_collection.objects.link(ob_cube_016)
col_collection.objects.link(ob_cube_017)
col_collection.objects.link(ob_cube_018)
col_collection.objects.link(ob_cube_019)
col_collection.objects.link(ob_cube_020)
col_collection.objects.link(ob_cube_021)
col_collection.objects.link(ob_cube_022)
col_collection.objects.link(ob_cube_023)
col_collection.objects.link(ob_cube_024)
col_collection.objects.link(ob_cube_025)
col_collection.objects.link(ob_cube_026)
col_collection.objects.link(ob_cube_027)
col_collection.objects.link(ob_cube_028)
col_collection.objects.link(ob_cube_029)
col_collection.objects.link(ob_cube_030)
col_collection.objects.link(ob_cube_031)
col_collection.objects.link(ob_cube_032)
col_collection.objects.link(ob_cube_033)
col_collection.objects.link(ob_cube_034)
col_collection.objects.link(ob_cube_035)
col_collection.objects.link(ob_cube_036)
col_collection.objects.link(ob_cube_037)
col_collection.objects.link(ob_cube_038)
col_collection.objects.link(ob_cube_039)
col_collection.objects.link(ob_cube_040)
col_collection.objects.link(ob_cube_041)
col_collection.objects.link(ob_cube_042)
col_collection.objects.link(ob_cube_043)
col_collection.objects.link(ob_cube_044)
col_collection.objects.link(ob_cube_045)

# ---- scene / render settings (as saved in the file)
scene.frame_start = 1; scene.frame_end = 250; scene.frame_set(1)
scene.render.engine = 'BLENDER_EEVEE_NEXT'
scene.cycles.sampling_pattern = 'TABULATED_SOBOL'
scene.view_settings.view_transform = 'Filmic'
bpy.context.view_layer.update()

# ---- added for rendering (the .blend has no active camera and no usable light): camera, sun
cam_auto = bpy.data.cameras.new('AutoCamera')
cam_auto.lens = 50.0
cam_auto.sensor_width = 36.0
cam_auto.clip_end = 1000.0
ob_auto_camera = bpy.data.objects.new('AutoCamera', cam_auto)
scene.collection.objects.link(ob_auto_camera)
ob_auto_camera.location = (2.96649, -3.53644, 2.38767)
ob_auto_camera.rotation_euler = (1.09748, -7.21219e-08, 0.694738)
scene.camera = ob_auto_camera
light_auto_sun = bpy.data.lights.new('AutoSun', 'SUN')
light_auto_sun.energy = 3.0
light_auto_sun.angle = 0.0523599
ob_auto_sun = bpy.data.objects.new('AutoSun', light_auto_sun)
scene.collection.objects.link(ob_auto_sun)
ob_auto_sun.rotation_euler = (0.872665, 0.174533, 0.523599)
bpy.context.view_layer.update()
